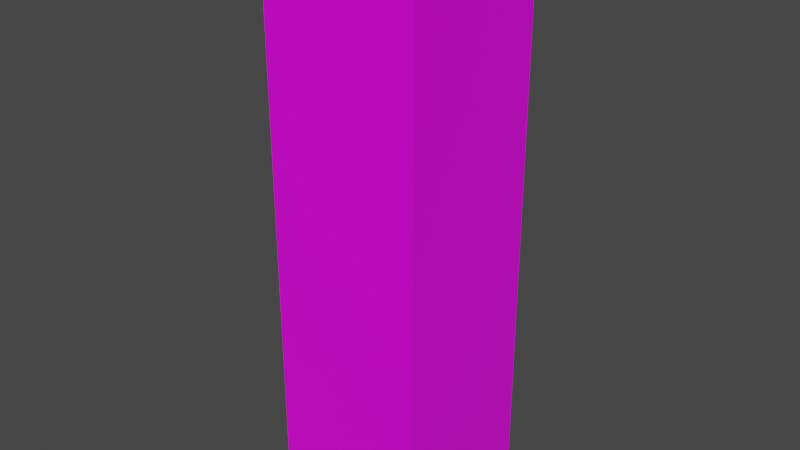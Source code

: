# Source: Praxina_Dark.blend  (saved by Blender 2.82.7; exported with 4.5.12 LTS)
import bpy
from mathutils import Matrix  # noqa: F401  (used for matrix-valued properties, if any)

bpy.ops.wm.read_factory_settings(use_empty=True)
scene = bpy.context.scene
scene.name = 'Scene'

# ---- collections
col_collection = bpy.data.collections.new('Collection'); scene.collection.children.link(col_collection)

# ---- images (referenced by path relative to the original .blend; pixels are not part of the script)
import os
ASSET_DIR = os.environ.get("B2B_ASSET_DIR", "")  # directory of the original .blend (textures are referenced by path, not embedded)
HERE = os.path.dirname(os.path.abspath(__file__))  # packed textures are extracted next to this script under _unpacked/

def load_image(name, relpath, width, height, colorspace="sRGB"):
    """Load a texture the original file referenced (path relative to the .blend, or extracted next to this script)."""
    p = next((c for c in (os.path.join(HERE, relpath), os.path.join(ASSET_DIR, relpath)) if relpath and os.path.exists(c)), "")
    if p:
        img = bpy.data.images.load(p, check_existing=True)
        img.name = name
    else:  # same state as the original file: an image datablock whose file is absent (Cycles renders it pink)
        img = bpy.data.images.new(name, width, height)
        img.source = "FILE"
        img.filepath = "//" + (relpath or name)
    img.colorspace_settings.name = colorspace
    return img
img_lolirock_praxina_dark_r90_jpg = load_image('LoliRock_Praxina_Dark_R90.jpg', 'LoliRock_Praxina_Dark_R90.jpg', 1024, 1024, 'sRGB')

# ---- materials (node trees are filled in below, after node groups)
mat_material = bpy.data.materials.new('Material')
mat_material.alpha_threshold = 0.0
mat_material.use_transparent_shadow = False
mat_material.line_color = (0.0, 0.0, 0.0, 1.0)

# ---- material node trees
mat_material.use_nodes = True; mat_material.node_tree.nodes.clear()
_N = mat_material.node_tree.nodes; _L = mat_material.node_tree.links
n0 = _N.new('ShaderNodeOutputMaterial'); n0.name = 'Material Output'; n0.location = (300, 300)
n1 = _N.new('ShaderNodeBsdfPrincipled'); n1.name = 'Principled BSDF'; n1.location = (10, 300)
n1.distribution = 'GGX'
n1.subsurface_method = 'BURLEY'
n1.inputs[2].default_value = 0.4
n1.inputs[3].default_value = 1.45
n1.inputs[27].default_value = (0.0, 0.0, 0.0, 1.0)
n1.inputs[28].default_value = 1.0
n2 = _N.new('ShaderNodeTexImage'); n2.name = 'Image Texture'; n2.location = (-280, 280)
n2.image = img_lolirock_praxina_dark_r90_jpg
_L.new(n1.outputs[0], n0.inputs[0])
_L.new(n2.outputs[0], n1.inputs[0])
n0.is_active_output = True

# ---- world
world_world = bpy.data.worlds.new('World'); scene.world = world_world
world_world.use_nodes = True; world_world.node_tree.nodes.clear()
_N = world_world.node_tree.nodes; _L = world_world.node_tree.links
n0 = _N.new('ShaderNodeOutputWorld'); n0.name = 'World Output'; n0.location = (300, 300)
n1 = _N.new('ShaderNodeBackground'); n1.name = 'Background'; n1.location = (10, 300)
n1.inputs[0].default_value = (0.05088, 0.05088, 0.05088, 1.0)
_L.new(n1.outputs[0], n0.inputs[0])
n0.is_active_output = True
world_world.color = (0.05088, 0.05088, 0.05088)
world_world.use_sun_shadow = False
world_world.sun_shadow_jitter_overblur = 0.0

# ---- meshes
me_cube = bpy.data.meshes.new('Cube')
me_cube.from_pydata([(0.225, 0.225, 1.651), (0.225, 0.225, 0.0005364), (0.225, -0.225, 1.651), (0.225, -0.225, 0.0005364), (-0.225, 0.225, 1.651), (-0.225, 0.225, 0.0005364), (-0.225, -0.225, 1.651), (-0.225, -0.225, 0.0005364)], [], [(0, 4, 6, 2), (3, 2, 6, 7), (7, 6, 4, 5), (5, 1, 3, 7), (1, 0, 2, 3), (5, 4, 0, 1)])
_uv = me_cube.uv_layers.new(name='UVMap')
_uv.uv.foreach_set('vector', [0.6677, 0.6258, 0.9324, 0.6258, 0.9324, 0.75, 0.6677, 0.75, 0.07727, 0.6211, 0.9334, 0.6211, 0.9334, 0.7586, 0.07727, 0.7586, 0.0786, 0.2695, 0.9227, 0.2695, 0.9227, 0.3859, 0.0786, 0.3859, 0.05023, 0.4109, 0.375, 0.4109, 0.375, 0.5781, 0.05023, 0.5781, 0.04923, 0.4133, 0.9267, 0.4133, 0.9267, 0.5766, 0.04923, 0.5766, 0.05858, 0.1305, 0.9214, 0.1305, 0.9214, 0.2688, 0.05858, 0.2688])
me_cube.materials.append(mat_material)
me_cube.use_remesh_preserve_volume = False
me_cube.use_remesh_preserve_attributes = False
me_cube.use_mirror_vertex_groups = False
me_cube.update()

# ---- objects
ob_cube = bpy.data.objects.new('Cube', me_cube)

# ---- transforms, parenting, visibility, modifiers, constraints
ob_cube.location = (0.0, 0.0, 0.0)
ob_cube.lock_rotations_4d = False
ob_cube.empty_display_type = 'ARROWS'
ob_cube.lineart.crease_threshold = 0.0

# ---- collection membership
col_collection.objects.link(ob_cube)

# ---- scene / render settings (as saved in the file)
scene.frame_start = 1; scene.frame_end = 250; scene.frame_set(1)
scene.render.engine = 'BLENDER_EEVEE_NEXT'
scene.cycles.use_denoising = False
scene.cycles.samples = 128
scene.cycles.sampling_pattern = 'TABULATED_SOBOL'
scene.cycles.use_adaptive_sampling = False
scene.cycles.use_light_tree = False
scene.view_settings.view_transform = 'Filmic'
bpy.context.view_layer.update()

# ---- added for rendering (the .blend has no active camera and no usable light): camera, sun
cam_auto = bpy.data.cameras.new('AutoCamera')
cam_auto.lens = 50.0
cam_auto.sensor_width = 36.0
cam_auto.clip_end = 1000.0
ob_auto_camera = bpy.data.objects.new('AutoCamera', cam_auto)
scene.collection.objects.link(ob_auto_camera)
ob_auto_camera.location = (1.63624, -1.96348, 2.13452)
ob_auto_camera.rotation_euler = (1.09748, -7.21219e-08, 0.694738)
scene.camera = ob_auto_camera
light_auto_sun = bpy.data.lights.new('AutoSun', 'SUN')
light_auto_sun.energy = 3.0
light_auto_sun.angle = 0.0523599
ob_auto_sun = bpy.data.objects.new('AutoSun', light_auto_sun)
scene.collection.objects.link(ob_auto_sun)
ob_auto_sun.rotation_euler = (0.872665, 0.174533, 0.523599)
bpy.context.view_layer.update()
